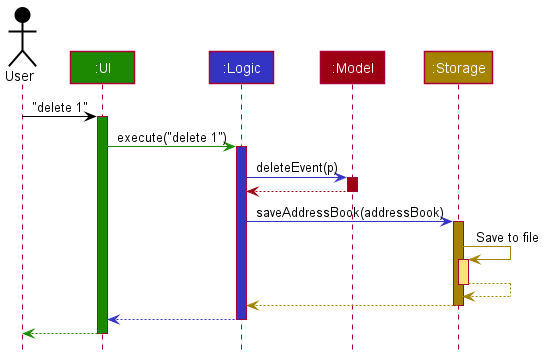

The diagram above was rendered by PlantUML. Its source (embedded in the PNG):
@startuml
!include style.puml

Actor User as user USER_COLOR
Participant ":UI" as ui UI_COLOR
Participant ":Logic" as logic LOGIC_COLOR
Participant ":Model" as model MODEL_COLOR
Participant ":Storage" as storage STORAGE_COLOR

user -[USER_COLOR]> ui : "delete 1"
activate ui UI_COLOR

ui -[UI_COLOR]> logic : execute("delete 1")
activate logic LOGIC_COLOR

logic -[LOGIC_COLOR]> model : deleteEvent(p)
activate model MODEL_COLOR

model -[MODEL_COLOR]-> logic
deactivate model

logic -[LOGIC_COLOR]> storage : saveAddressBook(addressBook)
activate storage STORAGE_COLOR

storage -[STORAGE_COLOR]> storage : Save to file
activate storage STORAGE_COLOR_T1
storage --[STORAGE_COLOR]> storage
deactivate storage

storage --[STORAGE_COLOR]> logic
deactivate storage

logic --[LOGIC_COLOR]> ui
deactivate logic

ui--[UI_COLOR]> user
deactivate ui
@enduml